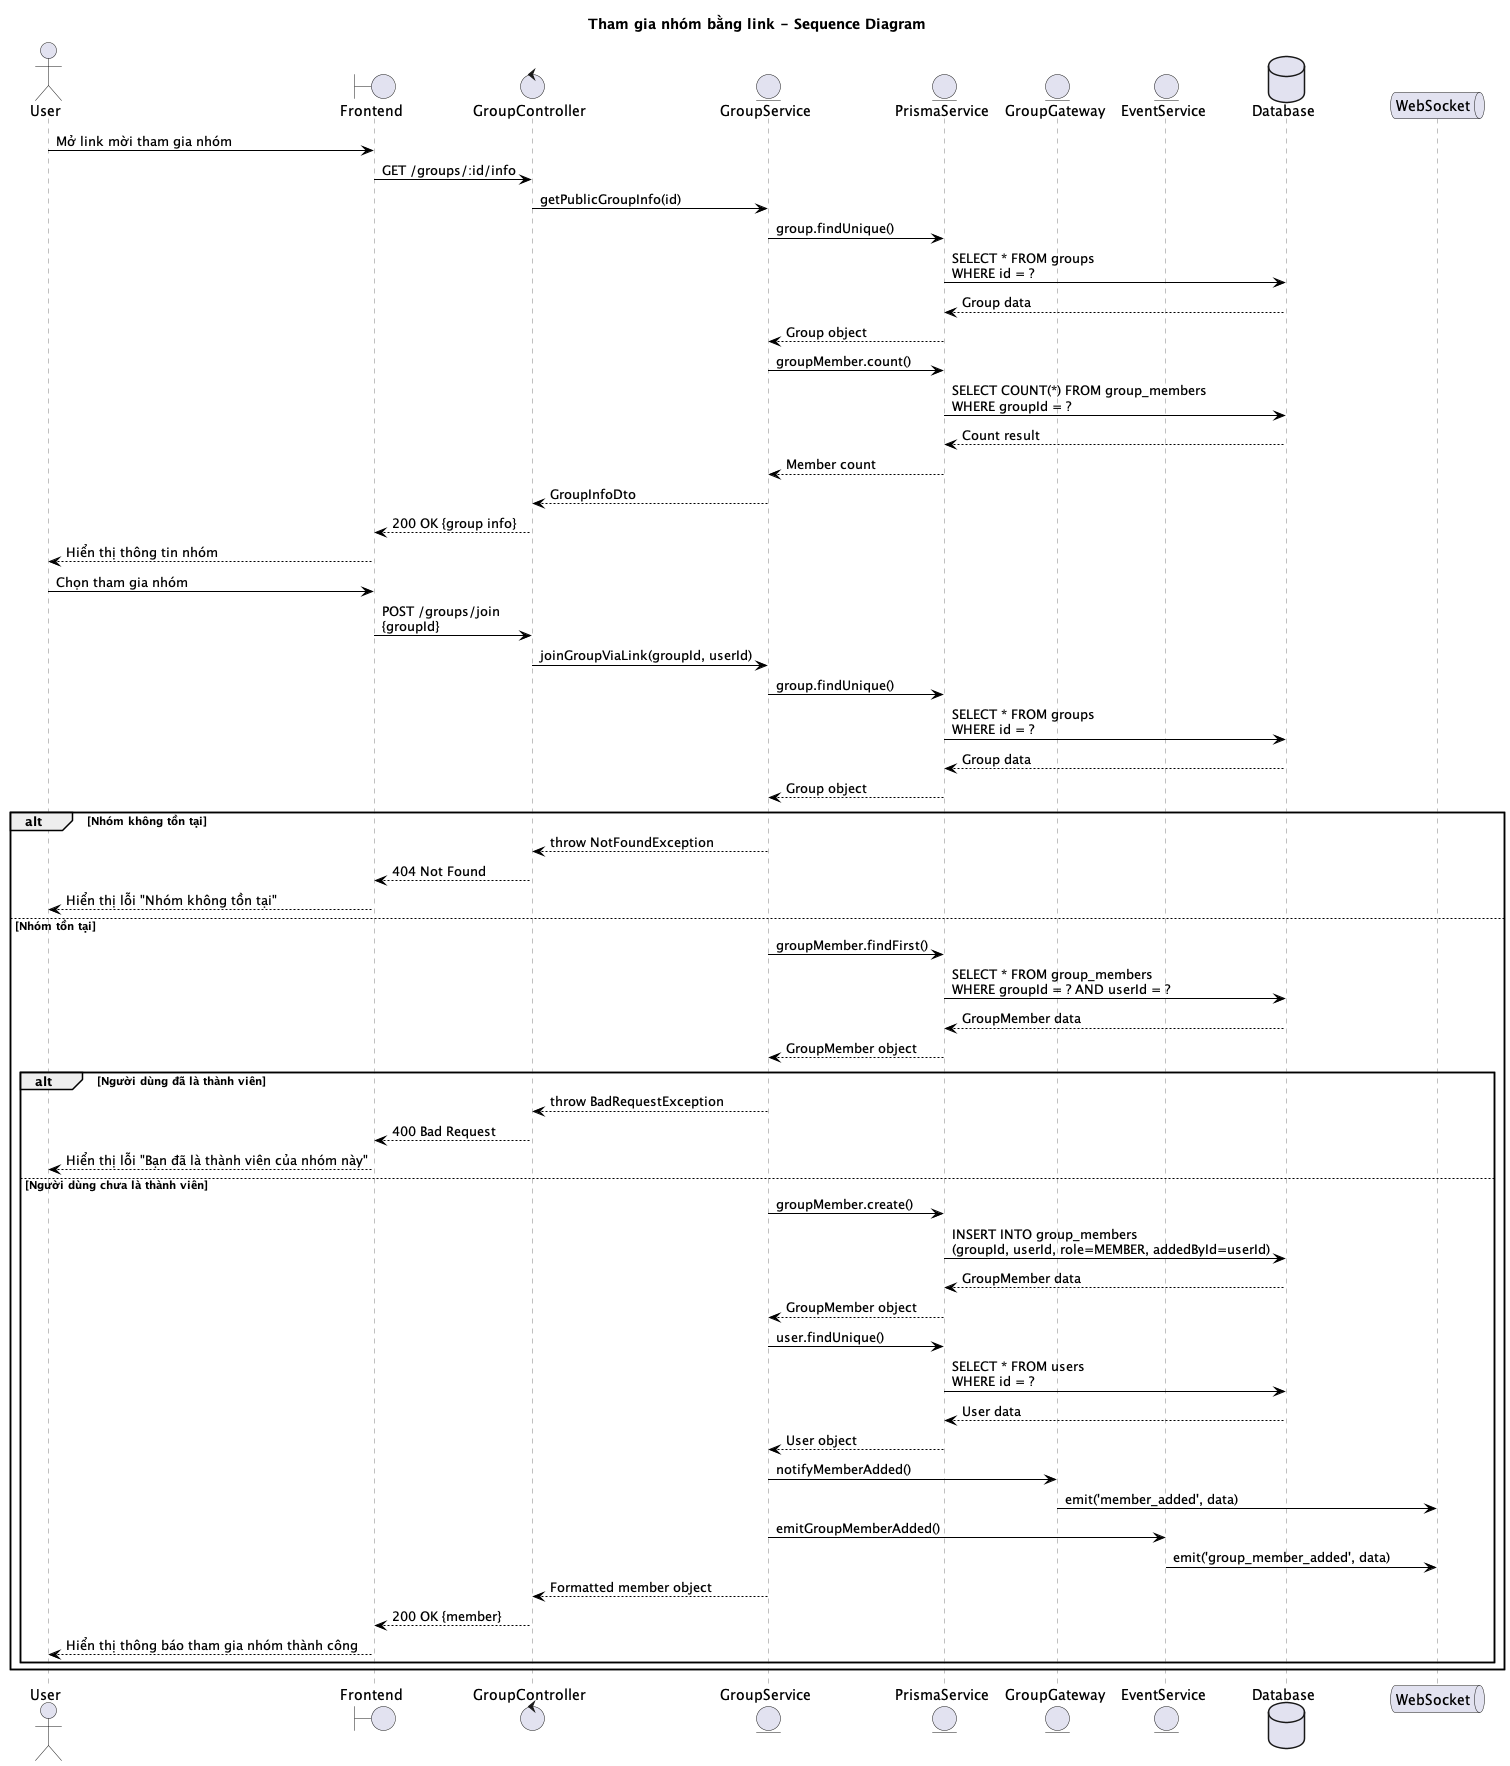

The diagram above was rendered by PlantUML. Its source (embedded in the PNG):
@startuml Tham gia nhóm bằng link - Sequence Diagram
title Tham gia nhóm bằng link - Sequence Diagram

skinparam sequenceParticipant {
    BorderColor grey
    BackgroundColor white
    FontColor black
}

skinparam sequenceLifeLine {
    BorderColor grey
    BackgroundColor white
}

skinparam sequenceArrow {
    Color black
}

actor User
boundary "Frontend" as Frontend
control "GroupController" as Controller
entity "GroupService" as Service
entity "PrismaService" as Prisma
entity "GroupGateway" as Gateway
entity "EventService" as Event
database "Database" as DB
queue "WebSocket" as WS

User -> Frontend: Mở link mời tham gia nhóm
Frontend -> Controller: GET /groups/:id/info
Controller -> Service: getPublicGroupInfo(id)

Service -> Prisma: group.findUnique()
Prisma -> DB: SELECT * FROM groups\nWHERE id = ?
DB --> Prisma: Group data
Prisma --> Service: Group object

Service -> Prisma: groupMember.count()
Prisma -> DB: SELECT COUNT(*) FROM group_members\nWHERE groupId = ?
DB --> Prisma: Count result
Prisma --> Service: Member count

Service --> Controller: GroupInfoDto
Controller --> Frontend: 200 OK {group info}
Frontend --> User: Hiển thị thông tin nhóm

User -> Frontend: Chọn tham gia nhóm
Frontend -> Controller: POST /groups/join\n{groupId}

Controller -> Service: joinGroupViaLink(groupId, userId)

Service -> Prisma: group.findUnique()
Prisma -> DB: SELECT * FROM groups\nWHERE id = ?
DB --> Prisma: Group data
Prisma --> Service: Group object

alt Nhóm không tồn tại
    Service --> Controller: throw NotFoundException
    Controller --> Frontend: 404 Not Found
    Frontend --> User: Hiển thị lỗi "Nhóm không tồn tại"
else Nhóm tồn tại
    Service -> Prisma: groupMember.findFirst()
    Prisma -> DB: SELECT * FROM group_members\nWHERE groupId = ? AND userId = ?
    DB --> Prisma: GroupMember data
    Prisma --> Service: GroupMember object
    
    alt Người dùng đã là thành viên
        Service --> Controller: throw BadRequestException
        Controller --> Frontend: 400 Bad Request
        Frontend --> User: Hiển thị lỗi "Bạn đã là thành viên của nhóm này"
    else Người dùng chưa là thành viên
        Service -> Prisma: groupMember.create()
        Prisma -> DB: INSERT INTO group_members\n(groupId, userId, role=MEMBER, addedById=userId)
        DB --> Prisma: GroupMember data
        Prisma --> Service: GroupMember object
        
        Service -> Prisma: user.findUnique()
        Prisma -> DB: SELECT * FROM users\nWHERE id = ?
        DB --> Prisma: User data
        Prisma --> Service: User object
        
        Service -> Gateway: notifyMemberAdded()
        Gateway -> WS: emit('member_added', data)
        
        Service -> Event: emitGroupMemberAdded()
        Event -> WS: emit('group_member_added', data)
        
        Service --> Controller: Formatted member object
        Controller --> Frontend: 200 OK {member}
        Frontend --> User: Hiển thị thông báo tham gia nhóm thành công
    end
end

@enduml